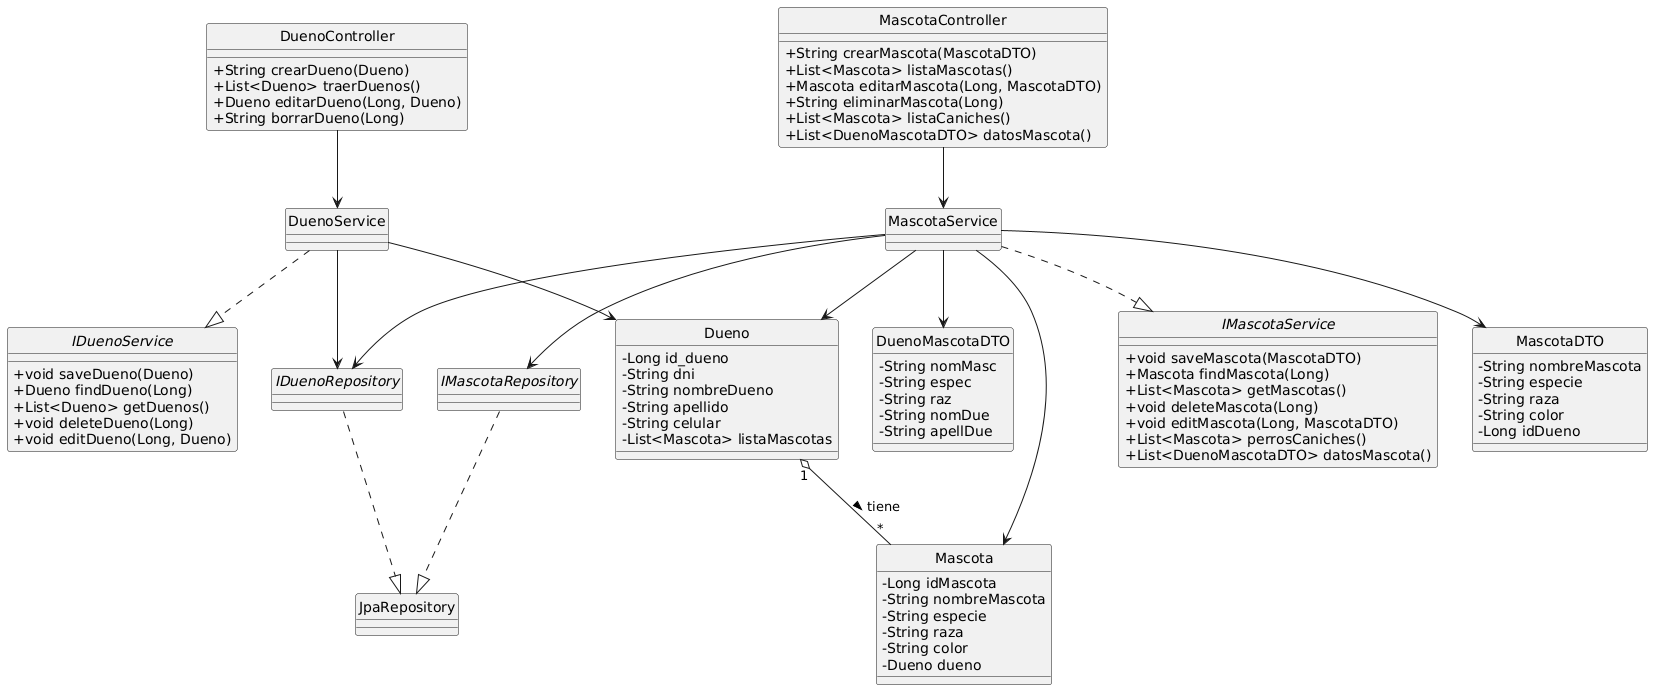

The diagram above was rendered by PlantUML. Its source (embedded in the PNG):
@startuml
skinparam classAttributeIconSize 0
skinparam style strictuml

' ------------------ MODELOS ------------------
class Dueno {
  - Long id_dueno
  - String dni
  - String nombreDueno
  - String apellido
  - String celular
  - List<Mascota> listaMascotas
}

class Mascota {
  - Long idMascota
  - String nombreMascota
  - String especie
  - String raza
  - String color
  - Dueno dueno
}

Dueno "1" o-- "*" Mascota : tiene >

' ------------------ REPOSITORIOS ------------------
interface IDuenoRepository
IDuenoRepository ..|> JpaRepository

interface IMascotaRepository
IMascotaRepository ..|> JpaRepository

' ------------------ SERVICES ------------------
interface IDuenoService {
  + void saveDueno(Dueno)
  + Dueno findDueno(Long)
  + List<Dueno> getDuenos()
  + void deleteDueno(Long)
  + void editDueno(Long, Dueno)
}

class DuenoService
DuenoService ..|> IDuenoService
DuenoService --> IDuenoRepository
DuenoService --> Dueno

interface IMascotaService {
  + void saveMascota(MascotaDTO)
  + Mascota findMascota(Long)
  + List<Mascota> getMascotas()
  + void deleteMascota(Long)
  + void editMascota(Long, MascotaDTO)
  + List<Mascota> perrosCaniches()
  + List<DuenoMascotaDTO> datosMascota()
}

class MascotaService
MascotaService ..|> IMascotaService
MascotaService --> IMascotaRepository
MascotaService --> IDuenoRepository
MascotaService --> Mascota
MascotaService --> Dueno

' ------------------ CONTROLLERS ------------------
class DuenoController {
  + String crearDueno(Dueno)
  + List<Dueno> traerDuenos()
  + Dueno editarDueno(Long, Dueno)
  + String borrarDueno(Long)
}
DuenoController --> DuenoService

class MascotaController {
  + String crearMascota(MascotaDTO)
  + List<Mascota> listaMascotas()
  + Mascota editarMascota(Long, MascotaDTO)
  + String eliminarMascota(Long)
  + List<Mascota> listaCaniches()
  + List<DuenoMascotaDTO> datosMascota()
}
MascotaController --> MascotaService

' ------------------ DTOs ------------------
class MascotaDTO {
  - String nombreMascota
  - String especie
  - String raza
  - String color
  - Long idDueno
}

class DuenoMascotaDTO {
  - String nomMasc
  - String espec
  - String raz
  - String nomDue
  - String apellDue
}

MascotaService --> MascotaDTO
MascotaService --> DuenoMascotaDTO
@enduml